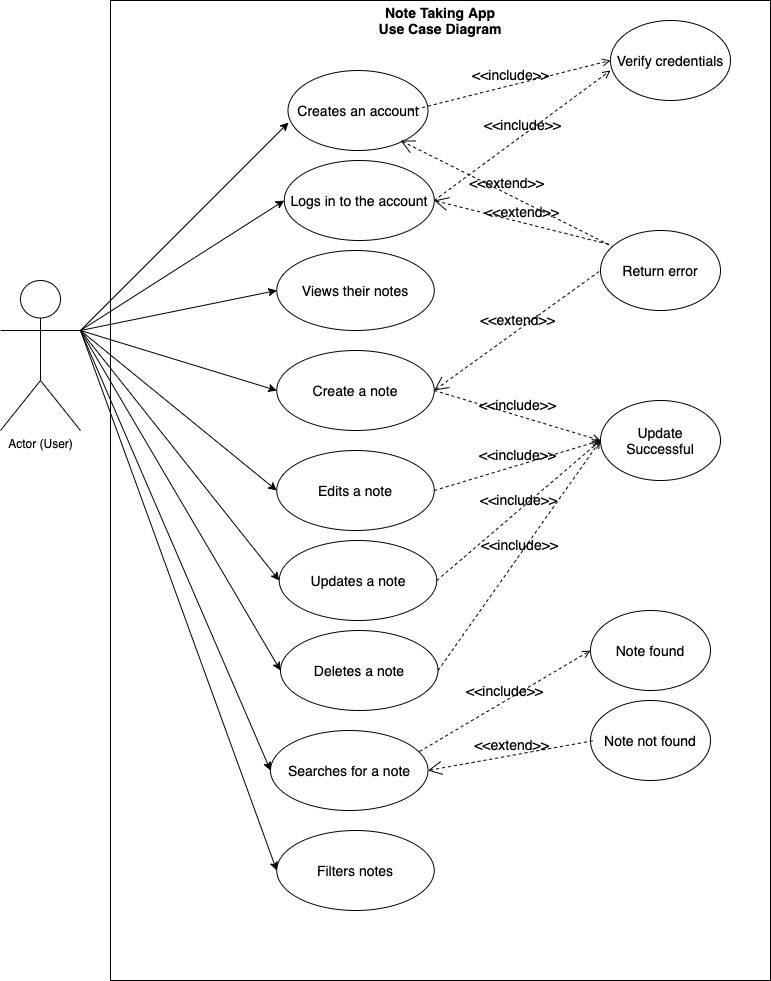

The diagram above was exported from draw.io. Its source (the exported page's mxGraphModel, read from the mxfile embedded in the PNG):
<mxGraphModel dx="1186" dy="795" grid="1" gridSize="10" guides="1" tooltips="1" connect="1" arrows="1" fold="1" page="1" pageScale="1" pageWidth="850" pageHeight="1100" math="0" shadow="0">
  <root>
    <mxCell id="0" />
    <mxCell id="1" parent="0" />
    <mxCell id="uqNWIv6jmjxnyJ4UPPtq-51" value="" style="rounded=0;whiteSpace=wrap;html=1;shadow=0;fillColor=#ffffff;fontSize=14;" parent="1" vertex="1">
      <mxGeometry x="170" y="40" width="660" height="980" as="geometry" />
    </mxCell>
    <mxCell id="uqNWIv6jmjxnyJ4UPPtq-4" value="Note Taking App Use Case Diagram" style="text;html=1;strokeColor=none;fillColor=none;align=center;verticalAlign=middle;whiteSpace=wrap;rounded=0;fontStyle=1;fontSize=14;" parent="1" vertex="1">
      <mxGeometry x="430" y="50" width="140" height="20" as="geometry" />
    </mxCell>
    <mxCell id="uqNWIv6jmjxnyJ4UPPtq-1" value="Actor (User)" style="shape=umlActor;verticalLabelPosition=bottom;verticalAlign=top;html=1;outlineConnect=0;" parent="1" vertex="1">
      <mxGeometry x="60" y="320" width="80" height="150" as="geometry" />
    </mxCell>
    <mxCell id="uqNWIv6jmjxnyJ4UPPtq-10" value="Creates an account" style="ellipse;whiteSpace=wrap;html=1;shadow=0;fillColor=#ffffff;fontSize=14;" parent="1" vertex="1">
      <mxGeometry x="347.5" y="110" width="140" height="80" as="geometry" />
    </mxCell>
    <mxCell id="uqNWIv6jmjxnyJ4UPPtq-12" value="" style="endArrow=classic;html=1;fontSize=14;entryX=0.004;entryY=0.65;entryDx=0;entryDy=0;entryPerimeter=0;" parent="1" target="uqNWIv6jmjxnyJ4UPPtq-10" edge="1">
      <mxGeometry width="50" height="50" relative="1" as="geometry">
        <mxPoint x="140" y="370" as="sourcePoint" />
        <mxPoint x="331" y="190" as="targetPoint" />
        <Array as="points" />
      </mxGeometry>
    </mxCell>
    <mxCell id="uqNWIv6jmjxnyJ4UPPtq-13" value="Logs in to the account" style="ellipse;whiteSpace=wrap;html=1;shadow=0;fillColor=#ffffff;fontSize=14;" parent="1" vertex="1">
      <mxGeometry x="343.75" y="200" width="150" height="80" as="geometry" />
    </mxCell>
    <mxCell id="uqNWIv6jmjxnyJ4UPPtq-14" value="Views their notes" style="ellipse;whiteSpace=wrap;html=1;shadow=0;fillColor=#ffffff;fontSize=14;" parent="1" vertex="1">
      <mxGeometry x="336.25" y="290" width="157.5" height="80" as="geometry" />
    </mxCell>
    <mxCell id="uqNWIv6jmjxnyJ4UPPtq-15" value="" style="endArrow=classic;html=1;fontSize=14;entryX=0;entryY=0.5;entryDx=0;entryDy=0;" parent="1" target="uqNWIv6jmjxnyJ4UPPtq-13" edge="1">
      <mxGeometry width="50" height="50" relative="1" as="geometry">
        <mxPoint x="140" y="370" as="sourcePoint" />
        <mxPoint x="450" y="380" as="targetPoint" />
      </mxGeometry>
    </mxCell>
    <mxCell id="uqNWIv6jmjxnyJ4UPPtq-16" value="Create a note&lt;span style=&quot;color: rgba(0 , 0 , 0 , 0) ; font-family: monospace ; font-size: 0px&quot;&gt;%3CmxGraphModel%3E%3Croot%3E%3CmxCell%20id%3D%220%22%2F%3E%3CmxCell%20id%3D%221%22%20parent%3D%220%22%2F%3E%3CmxCell%20id%3D%222%22%20value%3D%22Views%20their%20notes%22%20style%3D%22ellipse%3BwhiteSpace%3Dwrap%3Bhtml%3D1%3Bshadow%3D0%3BfillColor%3D%23ffffff%3BfontSize%3D14%3B%22%20vertex%3D%221%22%20parent%3D%221%22%3E%3CmxGeometry%20x%3D%22330%22%20y%3D%22340%22%20width%3D%22157.5%22%20height%3D%2280%22%20as%3D%22geometry%22%2F%3E%3C%2FmxCell%3E%3C%2Froot%3E%3C%2FmxGraphModel%3E&lt;/span&gt;" style="ellipse;whiteSpace=wrap;html=1;shadow=0;fillColor=#ffffff;fontSize=14;" parent="1" vertex="1">
      <mxGeometry x="336.25" y="390" width="157.5" height="80" as="geometry" />
    </mxCell>
    <mxCell id="uqNWIv6jmjxnyJ4UPPtq-17" value="Edits a note" style="ellipse;whiteSpace=wrap;html=1;shadow=0;fillColor=#ffffff;fontSize=14;" parent="1" vertex="1">
      <mxGeometry x="336.25" y="490" width="157.5" height="80" as="geometry" />
    </mxCell>
    <mxCell id="uqNWIv6jmjxnyJ4UPPtq-18" value="Updates a note" style="ellipse;whiteSpace=wrap;html=1;shadow=0;fillColor=#ffffff;fontSize=14;" parent="1" vertex="1">
      <mxGeometry x="338.75" y="580" width="157.5" height="80" as="geometry" />
    </mxCell>
    <mxCell id="uqNWIv6jmjxnyJ4UPPtq-19" value="Deletes a note" style="ellipse;whiteSpace=wrap;html=1;shadow=0;fillColor=#ffffff;fontSize=14;" parent="1" vertex="1">
      <mxGeometry x="340" y="670" width="157.5" height="80" as="geometry" />
    </mxCell>
    <mxCell id="uqNWIv6jmjxnyJ4UPPtq-20" value="" style="endArrow=classic;html=1;fontSize=14;entryX=0;entryY=0.5;entryDx=0;entryDy=0;" parent="1" target="uqNWIv6jmjxnyJ4UPPtq-14" edge="1">
      <mxGeometry width="50" height="50" relative="1" as="geometry">
        <mxPoint x="140" y="370" as="sourcePoint" />
        <mxPoint x="353.75" y="250" as="targetPoint" />
      </mxGeometry>
    </mxCell>
    <mxCell id="uqNWIv6jmjxnyJ4UPPtq-21" value="" style="endArrow=classic;html=1;fontSize=14;entryX=0;entryY=0.5;entryDx=0;entryDy=0;" parent="1" target="uqNWIv6jmjxnyJ4UPPtq-16" edge="1">
      <mxGeometry width="50" height="50" relative="1" as="geometry">
        <mxPoint x="140" y="370" as="sourcePoint" />
        <mxPoint x="346.25" y="340" as="targetPoint" />
      </mxGeometry>
    </mxCell>
    <mxCell id="uqNWIv6jmjxnyJ4UPPtq-22" value="" style="endArrow=classic;html=1;fontSize=14;entryX=0;entryY=0.5;entryDx=0;entryDy=0;" parent="1" target="uqNWIv6jmjxnyJ4UPPtq-17" edge="1">
      <mxGeometry width="50" height="50" relative="1" as="geometry">
        <mxPoint x="140" y="370" as="sourcePoint" />
        <mxPoint x="346.25" y="440" as="targetPoint" />
      </mxGeometry>
    </mxCell>
    <mxCell id="uqNWIv6jmjxnyJ4UPPtq-23" value="" style="endArrow=classic;html=1;fontSize=14;entryX=0;entryY=0.5;entryDx=0;entryDy=0;" parent="1" target="uqNWIv6jmjxnyJ4UPPtq-18" edge="1">
      <mxGeometry width="50" height="50" relative="1" as="geometry">
        <mxPoint x="140" y="370" as="sourcePoint" />
        <mxPoint x="346.25" y="540" as="targetPoint" />
      </mxGeometry>
    </mxCell>
    <mxCell id="uqNWIv6jmjxnyJ4UPPtq-24" value="" style="endArrow=classic;html=1;fontSize=14;entryX=0;entryY=0.5;entryDx=0;entryDy=0;" parent="1" target="uqNWIv6jmjxnyJ4UPPtq-19" edge="1">
      <mxGeometry width="50" height="50" relative="1" as="geometry">
        <mxPoint x="140" y="370" as="sourcePoint" />
        <mxPoint x="348.75" y="630" as="targetPoint" />
      </mxGeometry>
    </mxCell>
    <mxCell id="uqNWIv6jmjxnyJ4UPPtq-25" value="Searches for a note" style="ellipse;whiteSpace=wrap;html=1;shadow=0;fillColor=#ffffff;fontSize=14;" parent="1" vertex="1">
      <mxGeometry x="330" y="770" width="157.5" height="80" as="geometry" />
    </mxCell>
    <mxCell id="uqNWIv6jmjxnyJ4UPPtq-26" value="Filters notes" style="ellipse;whiteSpace=wrap;html=1;shadow=0;fillColor=#ffffff;fontSize=14;" parent="1" vertex="1">
      <mxGeometry x="336.25" y="870" width="157.5" height="80" as="geometry" />
    </mxCell>
    <mxCell id="uqNWIv6jmjxnyJ4UPPtq-27" value="" style="endArrow=classic;html=1;fontSize=14;entryX=0;entryY=0.5;entryDx=0;entryDy=0;" parent="1" target="uqNWIv6jmjxnyJ4UPPtq-25" edge="1">
      <mxGeometry width="50" height="50" relative="1" as="geometry">
        <mxPoint x="140" y="370" as="sourcePoint" />
        <mxPoint x="350" y="720" as="targetPoint" />
      </mxGeometry>
    </mxCell>
    <mxCell id="uqNWIv6jmjxnyJ4UPPtq-28" value="" style="endArrow=classic;html=1;fontSize=14;entryX=0;entryY=0.5;entryDx=0;entryDy=0;" parent="1" target="uqNWIv6jmjxnyJ4UPPtq-26" edge="1">
      <mxGeometry width="50" height="50" relative="1" as="geometry">
        <mxPoint x="140" y="370" as="sourcePoint" />
        <mxPoint x="340" y="820" as="targetPoint" />
      </mxGeometry>
    </mxCell>
    <mxCell id="uqNWIv6jmjxnyJ4UPPtq-31" value="Verify credentials" style="ellipse;whiteSpace=wrap;html=1;shadow=0;fillColor=#ffffff;fontSize=14;" parent="1" vertex="1">
      <mxGeometry x="670" y="60" width="120" height="80" as="geometry" />
    </mxCell>
    <mxCell id="uqNWIv6jmjxnyJ4UPPtq-32" value="Return error" style="ellipse;whiteSpace=wrap;html=1;shadow=0;fillColor=#ffffff;fontSize=14;" parent="1" vertex="1">
      <mxGeometry x="660" y="270" width="120" height="80" as="geometry" />
    </mxCell>
    <mxCell id="uqNWIv6jmjxnyJ4UPPtq-37" value="&amp;lt;&amp;lt;include&amp;gt;&amp;gt;" style="edgeStyle=none;html=1;endArrow=open;verticalAlign=bottom;dashed=1;labelBackgroundColor=none;strokeColor=#000000;fontSize=14;entryX=0;entryY=0.5;entryDx=0;entryDy=0;" parent="1" target="uqNWIv6jmjxnyJ4UPPtq-31" edge="1">
      <mxGeometry width="160" relative="1" as="geometry">
        <mxPoint x="470" y="150" as="sourcePoint" />
        <mxPoint x="580" y="140" as="targetPoint" />
      </mxGeometry>
    </mxCell>
    <mxCell id="uqNWIv6jmjxnyJ4UPPtq-38" value="&amp;lt;&amp;lt;include&amp;gt;&amp;gt;" style="edgeStyle=none;html=1;endArrow=open;verticalAlign=bottom;dashed=1;labelBackgroundColor=none;strokeColor=#000000;fontSize=14;entryX=0;entryY=0.625;entryDx=0;entryDy=0;entryPerimeter=0;exitX=1;exitY=0.5;exitDx=0;exitDy=0;" parent="1" source="uqNWIv6jmjxnyJ4UPPtq-13" target="uqNWIv6jmjxnyJ4UPPtq-31" edge="1">
      <mxGeometry width="160" relative="1" as="geometry">
        <mxPoint x="340" y="450" as="sourcePoint" />
        <mxPoint x="500" y="450" as="targetPoint" />
      </mxGeometry>
    </mxCell>
    <mxCell id="uqNWIv6jmjxnyJ4UPPtq-39" value="&amp;lt;&amp;lt;extend&amp;gt;&amp;gt;" style="edgeStyle=none;html=1;startArrow=open;endArrow=none;startSize=12;verticalAlign=bottom;dashed=1;labelBackgroundColor=none;strokeColor=#000000;fontSize=14;" parent="1" target="uqNWIv6jmjxnyJ4UPPtq-32" edge="1">
      <mxGeometry width="160" relative="1" as="geometry">
        <mxPoint x="460" y="180" as="sourcePoint" />
        <mxPoint x="620" y="180" as="targetPoint" />
      </mxGeometry>
    </mxCell>
    <mxCell id="uqNWIv6jmjxnyJ4UPPtq-40" value="&amp;lt;&amp;lt;extend&amp;gt;&amp;gt;" style="edgeStyle=none;html=1;startArrow=open;endArrow=none;startSize=12;verticalAlign=bottom;dashed=1;labelBackgroundColor=none;strokeColor=#000000;fontSize=14;exitX=1;exitY=0.5;exitDx=0;exitDy=0;entryX=0.075;entryY=0.175;entryDx=0;entryDy=0;entryPerimeter=0;" parent="1" source="uqNWIv6jmjxnyJ4UPPtq-13" target="uqNWIv6jmjxnyJ4UPPtq-32" edge="1">
      <mxGeometry width="160" relative="1" as="geometry">
        <mxPoint x="470" y="190" as="sourcePoint" />
        <mxPoint x="590" y="250" as="targetPoint" />
      </mxGeometry>
    </mxCell>
    <mxCell id="uqNWIv6jmjxnyJ4UPPtq-41" value="Update&lt;br&gt;Successful" style="ellipse;whiteSpace=wrap;html=1;shadow=0;fillColor=#ffffff;fontSize=14;" parent="1" vertex="1">
      <mxGeometry x="660" y="440" width="120" height="80" as="geometry" />
    </mxCell>
    <mxCell id="uqNWIv6jmjxnyJ4UPPtq-42" value="&amp;lt;&amp;lt;include&amp;gt;&amp;gt;" style="edgeStyle=none;html=1;endArrow=open;verticalAlign=bottom;dashed=1;labelBackgroundColor=none;strokeColor=#000000;fontSize=14;entryX=0;entryY=0.5;entryDx=0;entryDy=0;" parent="1" target="uqNWIv6jmjxnyJ4UPPtq-41" edge="1">
      <mxGeometry width="160" relative="1" as="geometry">
        <mxPoint x="493.75" y="430" as="sourcePoint" />
        <mxPoint x="693.75" y="380" as="targetPoint" />
      </mxGeometry>
    </mxCell>
    <mxCell id="uqNWIv6jmjxnyJ4UPPtq-43" value="&amp;lt;&amp;lt;include&amp;gt;&amp;gt;" style="edgeStyle=none;html=1;endArrow=open;verticalAlign=bottom;dashed=1;labelBackgroundColor=none;strokeColor=#000000;fontSize=14;entryX=0;entryY=0.5;entryDx=0;entryDy=0;exitX=1;exitY=0.5;exitDx=0;exitDy=0;" parent="1" source="uqNWIv6jmjxnyJ4UPPtq-17" target="uqNWIv6jmjxnyJ4UPPtq-41" edge="1">
      <mxGeometry width="160" relative="1" as="geometry">
        <mxPoint x="503.75" y="440" as="sourcePoint" />
        <mxPoint x="670" y="490" as="targetPoint" />
      </mxGeometry>
    </mxCell>
    <mxCell id="uqNWIv6jmjxnyJ4UPPtq-44" value="&amp;lt;&amp;lt;include&amp;gt;&amp;gt;" style="edgeStyle=none;html=1;endArrow=open;verticalAlign=bottom;dashed=1;labelBackgroundColor=none;strokeColor=#000000;fontSize=14;exitX=1;exitY=0.5;exitDx=0;exitDy=0;" parent="1" source="uqNWIv6jmjxnyJ4UPPtq-18" edge="1">
      <mxGeometry width="160" relative="1" as="geometry">
        <mxPoint x="503.75" y="540" as="sourcePoint" />
        <mxPoint x="660" y="480" as="targetPoint" />
      </mxGeometry>
    </mxCell>
    <mxCell id="uqNWIv6jmjxnyJ4UPPtq-45" value="&amp;lt;&amp;lt;include&amp;gt;&amp;gt;" style="edgeStyle=none;html=1;endArrow=open;verticalAlign=bottom;dashed=1;labelBackgroundColor=none;strokeColor=#000000;fontSize=14;exitX=1;exitY=0.5;exitDx=0;exitDy=0;entryX=0;entryY=0.5;entryDx=0;entryDy=0;" parent="1" source="uqNWIv6jmjxnyJ4UPPtq-19" target="uqNWIv6jmjxnyJ4UPPtq-41" edge="1">
      <mxGeometry width="160" relative="1" as="geometry">
        <mxPoint x="506.25" y="630" as="sourcePoint" />
        <mxPoint x="670" y="490" as="targetPoint" />
      </mxGeometry>
    </mxCell>
    <mxCell id="uqNWIv6jmjxnyJ4UPPtq-46" value="&amp;lt;&amp;lt;extend&amp;gt;&amp;gt;" style="edgeStyle=none;html=1;startArrow=open;endArrow=none;startSize=12;verticalAlign=bottom;dashed=1;labelBackgroundColor=none;strokeColor=#000000;fontSize=14;exitX=1;exitY=0.5;exitDx=0;exitDy=0;entryX=0;entryY=0.5;entryDx=0;entryDy=0;" parent="1" source="uqNWIv6jmjxnyJ4UPPtq-16" target="uqNWIv6jmjxnyJ4UPPtq-32" edge="1">
      <mxGeometry width="160" relative="1" as="geometry">
        <mxPoint x="503.75" y="250" as="sourcePoint" />
        <mxPoint x="679" y="294" as="targetPoint" />
      </mxGeometry>
    </mxCell>
    <mxCell id="uqNWIv6jmjxnyJ4UPPtq-47" value="Note found" style="ellipse;whiteSpace=wrap;html=1;shadow=0;fillColor=#ffffff;fontSize=14;" parent="1" vertex="1">
      <mxGeometry x="650" y="650" width="120" height="80" as="geometry" />
    </mxCell>
    <mxCell id="uqNWIv6jmjxnyJ4UPPtq-48" value="Note not found" style="ellipse;whiteSpace=wrap;html=1;shadow=0;fillColor=#ffffff;fontSize=14;" parent="1" vertex="1">
      <mxGeometry x="650" y="740" width="120" height="80" as="geometry" />
    </mxCell>
    <mxCell id="uqNWIv6jmjxnyJ4UPPtq-49" value="&amp;lt;&amp;lt;include&amp;gt;&amp;gt;" style="edgeStyle=none;html=1;endArrow=open;verticalAlign=bottom;dashed=1;labelBackgroundColor=none;strokeColor=#000000;fontSize=14;entryX=0;entryY=0.5;entryDx=0;entryDy=0;exitX=0.946;exitY=0.263;exitDx=0;exitDy=0;exitPerimeter=0;" parent="1" source="uqNWIv6jmjxnyJ4UPPtq-25" target="uqNWIv6jmjxnyJ4UPPtq-47" edge="1">
      <mxGeometry width="160" relative="1" as="geometry">
        <mxPoint x="460" y="740" as="sourcePoint" />
        <mxPoint x="660" y="690" as="targetPoint" />
      </mxGeometry>
    </mxCell>
    <mxCell id="uqNWIv6jmjxnyJ4UPPtq-50" value="&amp;lt;&amp;lt;extend&amp;gt;&amp;gt;" style="edgeStyle=none;html=1;startArrow=open;endArrow=none;startSize=12;verticalAlign=bottom;dashed=1;labelBackgroundColor=none;strokeColor=#000000;fontSize=14;exitX=1;exitY=0.5;exitDx=0;exitDy=0;" parent="1" source="uqNWIv6jmjxnyJ4UPPtq-25" edge="1">
      <mxGeometry width="160" relative="1" as="geometry">
        <mxPoint x="487.5" y="900" as="sourcePoint" />
        <mxPoint x="654" y="780" as="targetPoint" />
      </mxGeometry>
    </mxCell>
  </root>
</mxGraphModel>